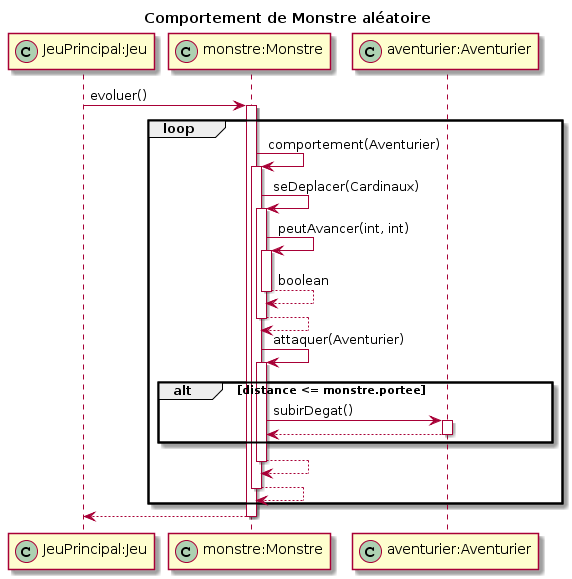

The diagram above was rendered by PlantUML. Its source (embedded in the PNG):
@startuml
title Comportement de Monstre aléatoire
participant "JeuPrincipal:Jeu" as jeu << (C,#ADD1B2) >>
participant "monstre:Monstre" as monstre << (C,#ADD1B2) >>
participant "aventurier:Aventurier" as aventurier << (C,#ADD1B2) >>

jeu -> monstre : evoluer()
loop
activate monstre
monstre -> monstre: comportement(Aventurier)
activate monstre
monstre -> monstre: seDeplacer(Cardinaux)
activate monstre
monstre -> monstre: peutAvancer(int, int)
activate monstre
monstre <-- monstre : boolean
deactivate monstre
monstre <-- monstre 
deactivate monstre
monstre -> monstre: attaquer(Aventurier)
activate monstre
alt distance <= monstre.portee
monstre -> aventurier: subirDegat()
activate aventurier
monstre <-- aventurier
deactivate aventurier
end
monstre <-- monstre
deactivate monstre
monstre <-- monstre
deactivate monstre
end
jeu <-- monstre
deactivate monstre
@enduml